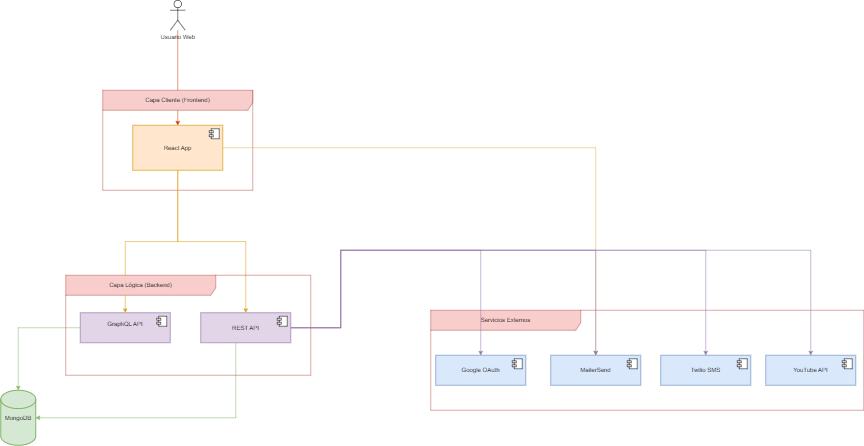

The diagram above was exported from draw.io. Its source (the exported page's mxGraphModel, read from the mxfile embedded in the PNG):
<mxGraphModel dx="2836" dy="1640" grid="1" gridSize="10" guides="1" tooltips="1" connect="1" arrows="1" fold="1" page="1" pageScale="1" pageWidth="827" pageHeight="1169" math="0" shadow="0">
  <root>
    <mxCell id="0" />
    <mxCell id="1" parent="0" />
    <mxCell id="YjapMg-yfvuAdRtUNQdF-7" style="edgeStyle=orthogonalEdgeStyle;rounded=0;orthogonalLoop=1;jettySize=auto;html=1;entryX=0.5;entryY=0;entryDx=0;entryDy=0;fillColor=#fa6800;strokeColor=#C73500;" parent="1" source="YjapMg-yfvuAdRtUNQdF-1" target="YjapMg-yfvuAdRtUNQdF-5" edge="1">
      <mxGeometry relative="1" as="geometry" />
    </mxCell>
    <mxCell id="YjapMg-yfvuAdRtUNQdF-1" value="Usuario Web" style="shape=umlActor;verticalLabelPosition=bottom;verticalAlign=top;html=1;outlineConnect=0;" parent="1" vertex="1">
      <mxGeometry x="399" y="30" width="30" height="60" as="geometry" />
    </mxCell>
    <mxCell id="YjapMg-yfvuAdRtUNQdF-3" value="Capa Cliente (Frontend)" style="shape=umlFrame;whiteSpace=wrap;html=1;pointerEvents=0;width=300;height=40;fillColor=#f8cecc;strokeColor=#b85450;" parent="1" vertex="1">
      <mxGeometry x="264" y="210" width="300" height="200" as="geometry" />
    </mxCell>
    <mxCell id="YjapMg-yfvuAdRtUNQdF-15" style="edgeStyle=orthogonalEdgeStyle;rounded=0;orthogonalLoop=1;jettySize=auto;html=1;entryX=0.5;entryY=0;entryDx=0;entryDy=0;fillColor=#ffe6cc;strokeColor=#d79b00;" parent="1" source="YjapMg-yfvuAdRtUNQdF-5" target="YjapMg-yfvuAdRtUNQdF-9" edge="1">
      <mxGeometry relative="1" as="geometry" />
    </mxCell>
    <mxCell id="YjapMg-yfvuAdRtUNQdF-16" style="edgeStyle=orthogonalEdgeStyle;rounded=0;orthogonalLoop=1;jettySize=auto;html=1;fillColor=#ffe6cc;strokeColor=#d79b00;" parent="1" source="YjapMg-yfvuAdRtUNQdF-5" target="YjapMg-yfvuAdRtUNQdF-13" edge="1">
      <mxGeometry relative="1" as="geometry" />
    </mxCell>
    <mxCell id="Qxq-XEezVG2adhehOXzj-7" style="edgeStyle=orthogonalEdgeStyle;rounded=0;orthogonalLoop=1;jettySize=auto;html=1;exitX=1;exitY=0.5;exitDx=0;exitDy=0;fillColor=#fff2cc;strokeColor=#d6b656;" parent="1" source="YjapMg-yfvuAdRtUNQdF-5" target="YjapMg-yfvuAdRtUNQdF-23" edge="1">
      <mxGeometry relative="1" as="geometry" />
    </mxCell>
    <mxCell id="YjapMg-yfvuAdRtUNQdF-5" value="React App" style="html=1;dropTarget=0;whiteSpace=wrap;fillColor=#ffe6cc;strokeColor=#d79b00;" parent="1" vertex="1">
      <mxGeometry x="324" y="280" width="180" height="90" as="geometry" />
    </mxCell>
    <mxCell id="YjapMg-yfvuAdRtUNQdF-6" value="" style="shape=module;jettyWidth=8;jettyHeight=4;" parent="YjapMg-yfvuAdRtUNQdF-5" vertex="1">
      <mxGeometry x="1" width="20" height="20" relative="1" as="geometry">
        <mxPoint x="-27" y="7" as="offset" />
      </mxGeometry>
    </mxCell>
    <mxCell id="YjapMg-yfvuAdRtUNQdF-8" value="Servicios Externos" style="shape=umlFrame;whiteSpace=wrap;html=1;pointerEvents=0;width=300;height=40;fillColor=#f8cecc;strokeColor=#b85450;" parent="1" vertex="1">
      <mxGeometry x="920" y="650" width="866" height="200" as="geometry" />
    </mxCell>
    <mxCell id="YjapMg-yfvuAdRtUNQdF-18" style="edgeStyle=orthogonalEdgeStyle;rounded=0;orthogonalLoop=1;jettySize=auto;html=1;fillColor=#d5e8d4;strokeColor=#82b366;" parent="1" source="YjapMg-yfvuAdRtUNQdF-9" target="YjapMg-yfvuAdRtUNQdF-17" edge="1">
      <mxGeometry relative="1" as="geometry" />
    </mxCell>
    <mxCell id="YjapMg-yfvuAdRtUNQdF-9" value="GraphQL API&lt;div&gt;&lt;br&gt;&lt;/div&gt;" style="html=1;dropTarget=0;whiteSpace=wrap;fillColor=#e1d5e7;strokeColor=#9673a6;" parent="1" vertex="1">
      <mxGeometry x="219" y="655" width="180" height="60" as="geometry" />
    </mxCell>
    <mxCell id="YjapMg-yfvuAdRtUNQdF-10" value="" style="shape=module;jettyWidth=8;jettyHeight=4;" parent="YjapMg-yfvuAdRtUNQdF-9" vertex="1">
      <mxGeometry x="1" width="20" height="20" relative="1" as="geometry">
        <mxPoint x="-27" y="7" as="offset" />
      </mxGeometry>
    </mxCell>
    <mxCell id="Qxq-XEezVG2adhehOXzj-3" style="edgeStyle=orthogonalEdgeStyle;rounded=0;orthogonalLoop=1;jettySize=auto;html=1;fillColor=#e1d5e7;strokeColor=#9673a6;" parent="1" source="YjapMg-yfvuAdRtUNQdF-13" target="YjapMg-yfvuAdRtUNQdF-21" edge="1">
      <mxGeometry relative="1" as="geometry">
        <Array as="points">
          <mxPoint x="740" y="685" />
          <mxPoint x="740" y="530" />
          <mxPoint x="1020" y="530" />
        </Array>
      </mxGeometry>
    </mxCell>
    <mxCell id="Qxq-XEezVG2adhehOXzj-4" style="edgeStyle=orthogonalEdgeStyle;rounded=0;orthogonalLoop=1;jettySize=auto;html=1;fillColor=#e1d5e7;strokeColor=#9673a6;" parent="1" source="YjapMg-yfvuAdRtUNQdF-13" target="YjapMg-yfvuAdRtUNQdF-23" edge="1">
      <mxGeometry relative="1" as="geometry">
        <Array as="points">
          <mxPoint x="740" y="685" />
          <mxPoint x="740" y="530" />
          <mxPoint x="1250" y="530" />
        </Array>
      </mxGeometry>
    </mxCell>
    <mxCell id="Qxq-XEezVG2adhehOXzj-5" style="edgeStyle=orthogonalEdgeStyle;rounded=0;orthogonalLoop=1;jettySize=auto;html=1;fillColor=#e1d5e7;strokeColor=#9673a6;" parent="1" source="YjapMg-yfvuAdRtUNQdF-13" target="YjapMg-yfvuAdRtUNQdF-25" edge="1">
      <mxGeometry relative="1" as="geometry">
        <Array as="points">
          <mxPoint x="740" y="685" />
          <mxPoint x="740" y="530" />
          <mxPoint x="1470" y="530" />
        </Array>
      </mxGeometry>
    </mxCell>
    <mxCell id="Qxq-XEezVG2adhehOXzj-6" style="edgeStyle=orthogonalEdgeStyle;rounded=0;orthogonalLoop=1;jettySize=auto;html=1;fillColor=#e1d5e7;strokeColor=#9673a6;" parent="1" source="YjapMg-yfvuAdRtUNQdF-13" target="YjapMg-yfvuAdRtUNQdF-27" edge="1">
      <mxGeometry relative="1" as="geometry">
        <Array as="points">
          <mxPoint x="740" y="685" />
          <mxPoint x="740" y="530" />
          <mxPoint x="1680" y="530" />
        </Array>
      </mxGeometry>
    </mxCell>
    <mxCell id="YjapMg-yfvuAdRtUNQdF-13" value="REST API" style="html=1;dropTarget=0;whiteSpace=wrap;fillColor=#e1d5e7;strokeColor=#9673a6;" parent="1" vertex="1">
      <mxGeometry x="460" y="655" width="180" height="60" as="geometry" />
    </mxCell>
    <mxCell id="YjapMg-yfvuAdRtUNQdF-14" value="" style="shape=module;jettyWidth=8;jettyHeight=4;" parent="YjapMg-yfvuAdRtUNQdF-13" vertex="1">
      <mxGeometry x="1" width="20" height="20" relative="1" as="geometry">
        <mxPoint x="-27" y="7" as="offset" />
      </mxGeometry>
    </mxCell>
    <mxCell id="YjapMg-yfvuAdRtUNQdF-17" value="MongoDB" style="strokeWidth=2;html=1;shape=mxgraph.flowchart.database;whiteSpace=wrap;fillColor=#d5e8d4;strokeColor=#82b366;" parent="1" vertex="1">
      <mxGeometry x="60" y="810" width="70" height="110" as="geometry" />
    </mxCell>
    <mxCell id="YjapMg-yfvuAdRtUNQdF-19" style="edgeStyle=orthogonalEdgeStyle;rounded=0;orthogonalLoop=1;jettySize=auto;html=1;entryX=1;entryY=0.5;entryDx=0;entryDy=0;entryPerimeter=0;fillColor=#d5e8d4;strokeColor=#82b366;" parent="1" source="YjapMg-yfvuAdRtUNQdF-13" target="YjapMg-yfvuAdRtUNQdF-17" edge="1">
      <mxGeometry relative="1" as="geometry">
        <Array as="points">
          <mxPoint x="530" y="865" />
        </Array>
      </mxGeometry>
    </mxCell>
    <mxCell id="YjapMg-yfvuAdRtUNQdF-20" value="Capa Lógica (Backend)" style="shape=umlFrame;whiteSpace=wrap;html=1;pointerEvents=0;width=300;height=40;fillColor=#f8cecc;strokeColor=#b85450;" parent="1" vertex="1">
      <mxGeometry x="190" y="580" width="490" height="200" as="geometry" />
    </mxCell>
    <mxCell id="YjapMg-yfvuAdRtUNQdF-21" value="&lt;div&gt;Google OAuth&lt;/div&gt;" style="html=1;dropTarget=0;whiteSpace=wrap;fillColor=#dae8fc;strokeColor=#6c8ebf;" parent="1" vertex="1">
      <mxGeometry x="930" y="740" width="180" height="60" as="geometry" />
    </mxCell>
    <mxCell id="YjapMg-yfvuAdRtUNQdF-22" value="" style="shape=module;jettyWidth=8;jettyHeight=4;" parent="YjapMg-yfvuAdRtUNQdF-21" vertex="1">
      <mxGeometry x="1" width="20" height="20" relative="1" as="geometry">
        <mxPoint x="-27" y="7" as="offset" />
      </mxGeometry>
    </mxCell>
    <mxCell id="YjapMg-yfvuAdRtUNQdF-23" value="&lt;div&gt;MailerSend&lt;/div&gt;" style="html=1;dropTarget=0;whiteSpace=wrap;fillColor=#dae8fc;strokeColor=#6c8ebf;" parent="1" vertex="1">
      <mxGeometry x="1160" y="740" width="180" height="60" as="geometry" />
    </mxCell>
    <mxCell id="YjapMg-yfvuAdRtUNQdF-24" value="" style="shape=module;jettyWidth=8;jettyHeight=4;" parent="YjapMg-yfvuAdRtUNQdF-23" vertex="1">
      <mxGeometry x="1" width="20" height="20" relative="1" as="geometry">
        <mxPoint x="-27" y="7" as="offset" />
      </mxGeometry>
    </mxCell>
    <mxCell id="YjapMg-yfvuAdRtUNQdF-27" value="&lt;div&gt;YouTube API&lt;/div&gt;" style="html=1;dropTarget=0;whiteSpace=wrap;fillColor=#dae8fc;strokeColor=#6c8ebf;" parent="1" vertex="1">
      <mxGeometry x="1590" y="740" width="180" height="60" as="geometry" />
    </mxCell>
    <mxCell id="YjapMg-yfvuAdRtUNQdF-28" value="" style="shape=module;jettyWidth=8;jettyHeight=4;" parent="YjapMg-yfvuAdRtUNQdF-27" vertex="1">
      <mxGeometry x="1" width="20" height="20" relative="1" as="geometry">
        <mxPoint x="-27" y="7" as="offset" />
      </mxGeometry>
    </mxCell>
    <mxCell id="YjapMg-yfvuAdRtUNQdF-25" value="&lt;div&gt;Twilio SMS&lt;/div&gt;" style="html=1;dropTarget=0;whiteSpace=wrap;fillColor=#dae8fc;strokeColor=#6c8ebf;" parent="1" vertex="1">
      <mxGeometry x="1380" y="740" width="180" height="60" as="geometry" />
    </mxCell>
    <mxCell id="YjapMg-yfvuAdRtUNQdF-26" value="" style="shape=module;jettyWidth=8;jettyHeight=4;" parent="YjapMg-yfvuAdRtUNQdF-25" vertex="1">
      <mxGeometry x="1" width="20" height="20" relative="1" as="geometry">
        <mxPoint x="-27" y="7" as="offset" />
      </mxGeometry>
    </mxCell>
  </root>
</mxGraphModel>